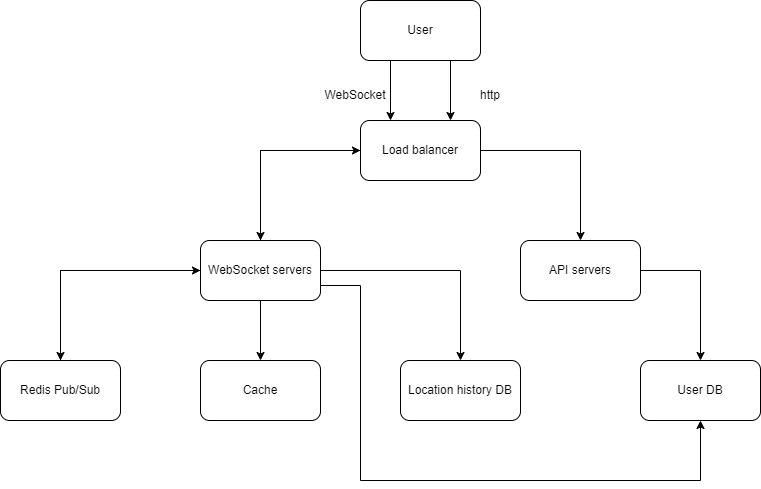

The diagram above was exported from draw.io. Its source (the exported page's mxGraphModel, read from the mxfile embedded in the PNG):
<mxGraphModel dx="882" dy="578" grid="1" gridSize="10" guides="1" tooltips="1" connect="1" arrows="1" fold="1" page="1" pageScale="1" pageWidth="850" pageHeight="1100" math="0" shadow="0">
  <root>
    <mxCell id="0" />
    <mxCell id="1" parent="0" />
    <mxCell id="EEJaSnohlY-yvcaeWGa1-24" style="edgeStyle=orthogonalEdgeStyle;rounded=0;orthogonalLoop=1;jettySize=auto;html=1;exitX=0.25;exitY=1;exitDx=0;exitDy=0;entryX=0.25;entryY=0;entryDx=0;entryDy=0;" edge="1" parent="1" source="EEJaSnohlY-yvcaeWGa1-1" target="EEJaSnohlY-yvcaeWGa1-2">
      <mxGeometry relative="1" as="geometry" />
    </mxCell>
    <mxCell id="EEJaSnohlY-yvcaeWGa1-25" style="edgeStyle=orthogonalEdgeStyle;rounded=0;orthogonalLoop=1;jettySize=auto;html=1;exitX=0.75;exitY=1;exitDx=0;exitDy=0;entryX=0.75;entryY=0;entryDx=0;entryDy=0;" edge="1" parent="1" source="EEJaSnohlY-yvcaeWGa1-1" target="EEJaSnohlY-yvcaeWGa1-2">
      <mxGeometry relative="1" as="geometry" />
    </mxCell>
    <mxCell id="EEJaSnohlY-yvcaeWGa1-1" value="User" style="rounded=1;whiteSpace=wrap;html=1;" vertex="1" parent="1">
      <mxGeometry x="400" y="40" width="120" height="60" as="geometry" />
    </mxCell>
    <mxCell id="EEJaSnohlY-yvcaeWGa1-19" style="edgeStyle=orthogonalEdgeStyle;rounded=0;orthogonalLoop=1;jettySize=auto;html=1;exitX=0;exitY=0.5;exitDx=0;exitDy=0;entryX=0.5;entryY=0;entryDx=0;entryDy=0;" edge="1" parent="1" source="EEJaSnohlY-yvcaeWGa1-2" target="EEJaSnohlY-yvcaeWGa1-3">
      <mxGeometry relative="1" as="geometry" />
    </mxCell>
    <mxCell id="EEJaSnohlY-yvcaeWGa1-23" style="edgeStyle=orthogonalEdgeStyle;rounded=0;orthogonalLoop=1;jettySize=auto;html=1;exitX=1;exitY=0.5;exitDx=0;exitDy=0;" edge="1" parent="1" source="EEJaSnohlY-yvcaeWGa1-2" target="EEJaSnohlY-yvcaeWGa1-4">
      <mxGeometry relative="1" as="geometry" />
    </mxCell>
    <mxCell id="EEJaSnohlY-yvcaeWGa1-2" value="Load balancer" style="rounded=1;whiteSpace=wrap;html=1;" vertex="1" parent="1">
      <mxGeometry x="400" y="160" width="120" height="60" as="geometry" />
    </mxCell>
    <mxCell id="EEJaSnohlY-yvcaeWGa1-9" style="edgeStyle=orthogonalEdgeStyle;rounded=0;orthogonalLoop=1;jettySize=auto;html=1;exitX=0;exitY=0.5;exitDx=0;exitDy=0;" edge="1" parent="1" source="EEJaSnohlY-yvcaeWGa1-3" target="EEJaSnohlY-yvcaeWGa1-5">
      <mxGeometry relative="1" as="geometry" />
    </mxCell>
    <mxCell id="EEJaSnohlY-yvcaeWGa1-18" style="edgeStyle=orthogonalEdgeStyle;rounded=0;orthogonalLoop=1;jettySize=auto;html=1;exitX=0.5;exitY=1;exitDx=0;exitDy=0;" edge="1" parent="1" source="EEJaSnohlY-yvcaeWGa1-3" target="EEJaSnohlY-yvcaeWGa1-6">
      <mxGeometry relative="1" as="geometry" />
    </mxCell>
    <mxCell id="EEJaSnohlY-yvcaeWGa1-22" style="edgeStyle=orthogonalEdgeStyle;rounded=0;orthogonalLoop=1;jettySize=auto;html=1;exitX=0.5;exitY=0;exitDx=0;exitDy=0;entryX=0;entryY=0.5;entryDx=0;entryDy=0;" edge="1" parent="1" source="EEJaSnohlY-yvcaeWGa1-3" target="EEJaSnohlY-yvcaeWGa1-2">
      <mxGeometry relative="1" as="geometry" />
    </mxCell>
    <mxCell id="EEJaSnohlY-yvcaeWGa1-28" style="edgeStyle=orthogonalEdgeStyle;rounded=0;orthogonalLoop=1;jettySize=auto;html=1;exitX=1;exitY=0.5;exitDx=0;exitDy=0;" edge="1" parent="1" source="EEJaSnohlY-yvcaeWGa1-3" target="EEJaSnohlY-yvcaeWGa1-7">
      <mxGeometry relative="1" as="geometry" />
    </mxCell>
    <mxCell id="EEJaSnohlY-yvcaeWGa1-29" style="edgeStyle=orthogonalEdgeStyle;rounded=0;orthogonalLoop=1;jettySize=auto;html=1;exitX=1;exitY=0.75;exitDx=0;exitDy=0;entryX=0.5;entryY=1;entryDx=0;entryDy=0;" edge="1" parent="1" source="EEJaSnohlY-yvcaeWGa1-3" target="EEJaSnohlY-yvcaeWGa1-8">
      <mxGeometry relative="1" as="geometry">
        <Array as="points">
          <mxPoint x="400" y="325" />
          <mxPoint x="400" y="520" />
          <mxPoint x="740" y="520" />
        </Array>
      </mxGeometry>
    </mxCell>
    <mxCell id="EEJaSnohlY-yvcaeWGa1-3" value="WebSocket servers" style="rounded=1;whiteSpace=wrap;html=1;" vertex="1" parent="1">
      <mxGeometry x="240" y="280" width="120" height="60" as="geometry" />
    </mxCell>
    <mxCell id="EEJaSnohlY-yvcaeWGa1-17" style="edgeStyle=orthogonalEdgeStyle;rounded=0;orthogonalLoop=1;jettySize=auto;html=1;exitX=1;exitY=0.5;exitDx=0;exitDy=0;" edge="1" parent="1" source="EEJaSnohlY-yvcaeWGa1-4" target="EEJaSnohlY-yvcaeWGa1-8">
      <mxGeometry relative="1" as="geometry" />
    </mxCell>
    <mxCell id="EEJaSnohlY-yvcaeWGa1-4" value="API servers" style="rounded=1;whiteSpace=wrap;html=1;" vertex="1" parent="1">
      <mxGeometry x="560" y="280" width="120" height="60" as="geometry" />
    </mxCell>
    <mxCell id="EEJaSnohlY-yvcaeWGa1-10" style="edgeStyle=orthogonalEdgeStyle;rounded=0;orthogonalLoop=1;jettySize=auto;html=1;exitX=0.5;exitY=0;exitDx=0;exitDy=0;entryX=0;entryY=0.5;entryDx=0;entryDy=0;" edge="1" parent="1" source="EEJaSnohlY-yvcaeWGa1-5" target="EEJaSnohlY-yvcaeWGa1-3">
      <mxGeometry relative="1" as="geometry" />
    </mxCell>
    <mxCell id="EEJaSnohlY-yvcaeWGa1-5" value="Redis Pub/Sub" style="rounded=1;whiteSpace=wrap;html=1;" vertex="1" parent="1">
      <mxGeometry x="40" y="400" width="120" height="60" as="geometry" />
    </mxCell>
    <mxCell id="EEJaSnohlY-yvcaeWGa1-6" value="Cache" style="rounded=1;whiteSpace=wrap;html=1;" vertex="1" parent="1">
      <mxGeometry x="240" y="400" width="120" height="60" as="geometry" />
    </mxCell>
    <mxCell id="EEJaSnohlY-yvcaeWGa1-7" value="Location history DB" style="rounded=1;whiteSpace=wrap;html=1;" vertex="1" parent="1">
      <mxGeometry x="440" y="400" width="120" height="60" as="geometry" />
    </mxCell>
    <mxCell id="EEJaSnohlY-yvcaeWGa1-8" value="User DB" style="rounded=1;whiteSpace=wrap;html=1;" vertex="1" parent="1">
      <mxGeometry x="680" y="400" width="120" height="60" as="geometry" />
    </mxCell>
    <mxCell id="EEJaSnohlY-yvcaeWGa1-26" value="WebSocket" style="text;html=1;align=center;verticalAlign=middle;whiteSpace=wrap;rounded=0;" vertex="1" parent="1">
      <mxGeometry x="360" y="120" width="70" height="30" as="geometry" />
    </mxCell>
    <mxCell id="EEJaSnohlY-yvcaeWGa1-27" value="http" style="text;html=1;align=center;verticalAlign=middle;whiteSpace=wrap;rounded=0;" vertex="1" parent="1">
      <mxGeometry x="500" y="120" width="60" height="30" as="geometry" />
    </mxCell>
  </root>
</mxGraphModel>